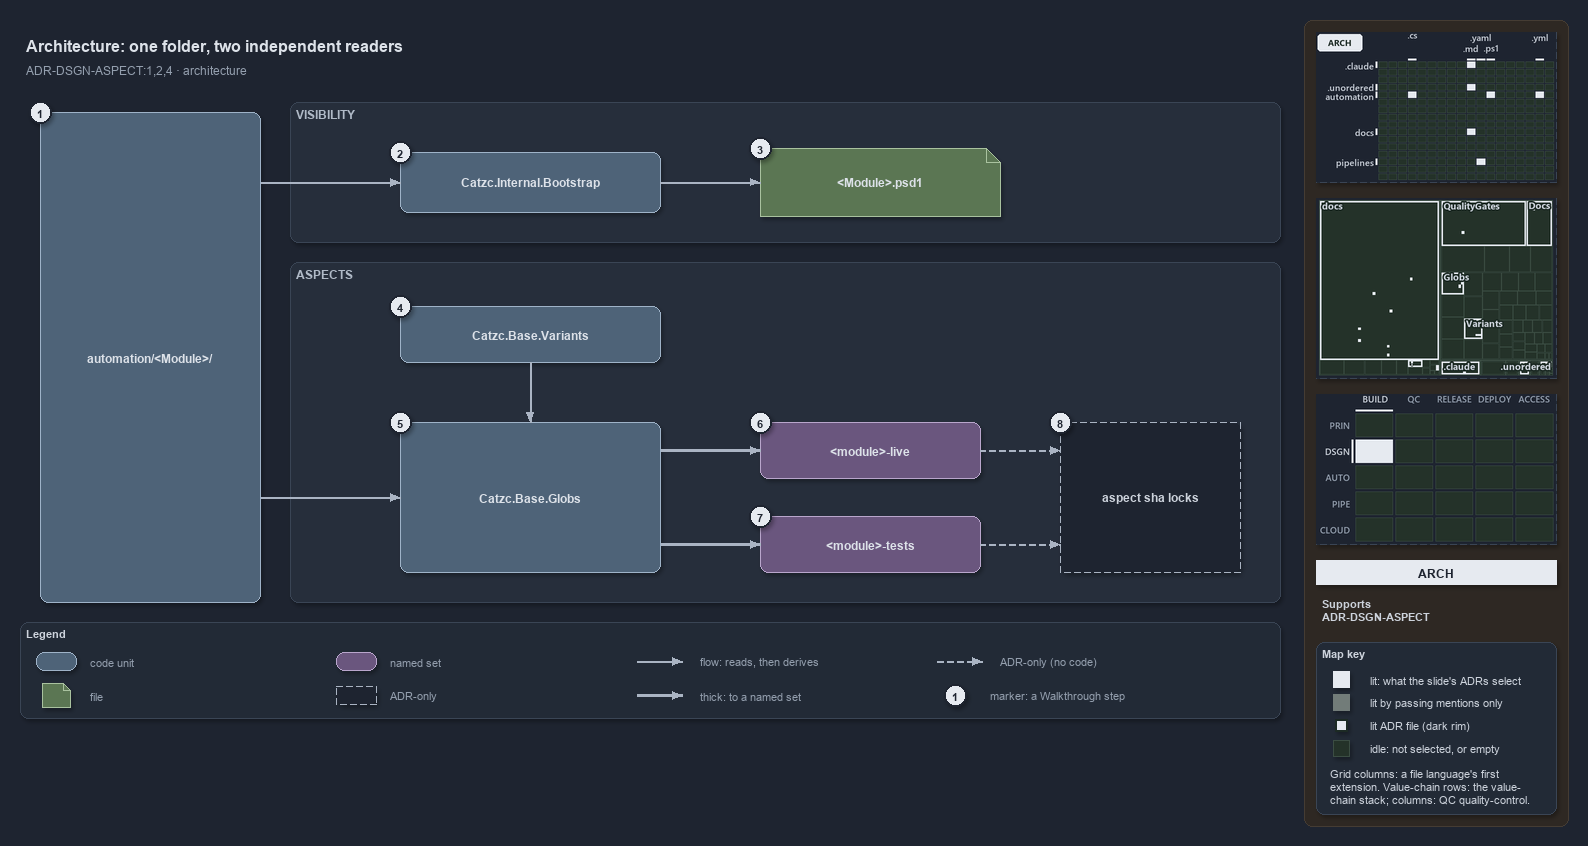

The diagram above was exported from draw.io. Its source (the exported page's mxGraphModel, read from the mxfile embedded in the PNG):
<mxGraphModel dx="1024" dy="768" grid="0" gridSize="10" guides="1" tooltips="1" connect="1" arrows="1" fold="1" page="1" pageScale="1" pageWidth="1572" pageHeight="722" background="#1E2430" math="0" shadow="1">
  <root>
    <mxCell id="0" />
    <mxCell id="1" parent="0" />
    <mxCell id="sidebar-bg" value="" style="rounded=1;arcSize=2;html=1;fillColor=#2E2823;strokeColor=#453C33;shadow=0;" vertex="1" parent="1">
      <mxGeometry x="1304" y="4" width="264" height="806" as="geometry" />
    </mxCell>
    <mxCell id="title" value="Architecture: one folder, two independent readers" style="text;html=1;align=left;verticalAlign=middle;fontSize=16;fontStyle=1;fontColor=#DDE2E9;" vertex="1" parent="1">
      <mxGeometry x="20" y="14" width="1260" height="30" as="geometry" />
    </mxCell>
    <mxCell id="subtitle" value="ADR-DSGN-ASPECT:1,2,4 &amp;#183; architecture" style="text;html=1;align=left;verticalAlign=middle;fontSize=12;fontColor=#949FAE;" vertex="1" parent="1">
      <mxGeometry x="20" y="44" width="1240" height="20" as="geometry" />
    </mxCell>
    <mxCell id="band-visibility" value="VISIBILITY" style="rounded=1;html=1;arcSize=3;fillColor=#262E3B;strokeColor=#3A4555;verticalAlign=top;align=left;spacingLeft=8;fontStyle=1;fontSize=12;fontColor=#B0BAC7;" vertex="1" parent="1">
      <mxGeometry x="290" y="86" width="990" height="140" as="geometry" />
    </mxCell>
    <mxCell id="band-aspects" value="ASPECTS" style="rounded=1;html=1;arcSize=3;fillColor=#262E3B;strokeColor=#3A4555;verticalAlign=top;align=left;spacingLeft=8;fontStyle=1;fontSize=12;fontColor=#B0BAC7;" vertex="1" parent="1">
      <mxGeometry x="290" y="246" width="990" height="340" as="geometry" />
    </mxCell>
    <mxCell id="folder" value="&lt;b&gt;automation/&amp;lt;Module&amp;gt;/&lt;/b&gt;" style="rounded=1;whiteSpace=wrap;html=1;arcSize=20;fillColor=#4E6378;strokeColor=#9FB3C8;fontColor=#DDE2E9;fontSize=12;" vertex="1" parent="1">
      <mxGeometry x="40" y="96" width="220" height="490" as="geometry" />
    </mxCell>
    <mxCell id="bootstrap" value="&lt;b&gt;Catzc.Internal.Bootstrap&lt;/b&gt;" style="rounded=1;whiteSpace=wrap;html=1;arcSize=20;fillColor=#4E6378;strokeColor=#9FB3C8;fontColor=#DDE2E9;fontSize=12;" vertex="1" parent="1">
      <mxGeometry x="400" y="136" width="260" height="60" as="geometry" />
    </mxCell>
    <mxCell id="psd1" value="&lt;b&gt;&amp;lt;Module&amp;gt;.psd1&lt;/b&gt;" style="shape=note;size=14;whiteSpace=wrap;html=1;fillColor=#5B7653;strokeColor=#A9C29F;fontColor=#DDE2E9;fontSize=12;" vertex="1" parent="1">
      <mxGeometry x="760" y="132" width="240" height="68" as="geometry" />
    </mxCell>
    <mxCell id="variants" value="&lt;b&gt;Catzc.Base.Variants&lt;/b&gt;" style="rounded=1;whiteSpace=wrap;html=1;arcSize=20;fillColor=#4E6378;strokeColor=#9FB3C8;fontColor=#DDE2E9;fontSize=12;" vertex="1" parent="1">
      <mxGeometry x="400" y="290" width="260" height="56" as="geometry" />
    </mxCell>
    <mxCell id="globs" value="&lt;b&gt;Catzc.Base.Globs&lt;/b&gt;" style="rounded=1;whiteSpace=wrap;html=1;arcSize=20;fillColor=#4E6378;strokeColor=#9FB3C8;fontColor=#DDE2E9;fontSize=12;" vertex="1" parent="1">
      <mxGeometry x="400" y="406" width="260" height="150" as="geometry" />
    </mxCell>
    <mxCell id="live" value="&lt;b&gt;&amp;lt;module&amp;gt;-live&lt;/b&gt;" style="rounded=1;whiteSpace=wrap;html=1;arcSize=20;fillColor=#6A567E;strokeColor=#B9A6CC;fontColor=#DDE2E9;fontSize=12;" vertex="1" parent="1">
      <mxGeometry x="760" y="406" width="220" height="56" as="geometry" />
    </mxCell>
    <mxCell id="tests" value="&lt;b&gt;&amp;lt;module&amp;gt;-tests&lt;/b&gt;" style="rounded=1;whiteSpace=wrap;html=1;arcSize=20;fillColor=#6A567E;strokeColor=#B9A6CC;fontColor=#DDE2E9;fontSize=12;" vertex="1" parent="1">
      <mxGeometry x="760" y="500" width="220" height="56" as="geometry" />
    </mxCell>
    <mxCell id="locks" value="&lt;b&gt;aspect sha locks&lt;/b&gt;" style="rounded=1;whiteSpace=wrap;html=1;arcSize=20;fillColor=#1E2430;strokeColor=#AAB4C3;dashed=1;fontSize=12;" vertex="1" parent="1">
      <mxGeometry x="1060" y="406" width="180" height="150" as="geometry" />
    </mxCell>
    <mxCell id="port-folder-r1" value="" style="text;html=1;strokeColor=none;fillColor=none;" vertex="1" parent="1">
      <mxGeometry x="260" y="166" width="1" height="1" as="geometry" />
    </mxCell>
    <mxCell id="edge-folder-bootstrap" value="" style="edgeStyle=orthogonalEdgeStyle;rounded=1;html=1;endArrow=block;strokeColor=#AAB4C3;fontColor=#CDD3DC;shadow=0;" edge="1" parent="1" source="port-folder-r1" target="bootstrap">
      <mxGeometry relative="1" as="geometry" />
    </mxCell>
    <mxCell id="edge-bootstrap-psd1" value="" style="edgeStyle=orthogonalEdgeStyle;rounded=1;html=1;endArrow=block;strokeColor=#AAB4C3;fontColor=#CDD3DC;shadow=0;" edge="1" parent="1" source="bootstrap" target="psd1">
      <mxGeometry relative="1" as="geometry" />
    </mxCell>
    <mxCell id="port-folder-r2" value="" style="text;html=1;strokeColor=none;fillColor=none;" vertex="1" parent="1">
      <mxGeometry x="260" y="481" width="1" height="1" as="geometry" />
    </mxCell>
    <mxCell id="edge-folder-globs" value="" style="edgeStyle=orthogonalEdgeStyle;rounded=1;html=1;endArrow=block;strokeColor=#AAB4C3;fontColor=#CDD3DC;shadow=0;" edge="1" parent="1" source="port-folder-r2" target="globs">
      <mxGeometry relative="1" as="geometry" />
    </mxCell>
    <mxCell id="edge-variants-globs" value="" style="edgeStyle=orthogonalEdgeStyle;rounded=1;html=1;endArrow=block;strokeColor=#AAB4C3;fontColor=#CDD3DC;shadow=0;" edge="1" parent="1" source="variants" target="globs">
      <mxGeometry relative="1" as="geometry" />
    </mxCell>
    <mxCell id="port-globs-r1" value="" style="text;html=1;strokeColor=none;fillColor=none;" vertex="1" parent="1">
      <mxGeometry x="660" y="434" width="1" height="1" as="geometry" />
    </mxCell>
    <mxCell id="edge-globs-live" value="" style="edgeStyle=orthogonalEdgeStyle;rounded=1;html=1;endArrow=block;strokeColor=#AAB4C3;strokeWidth=2.5;fontColor=#CDD3DC;shadow=0;" edge="1" parent="1" source="port-globs-r1" target="live">
      <mxGeometry relative="1" as="geometry" />
    </mxCell>
    <mxCell id="port-globs-r2" value="" style="text;html=1;strokeColor=none;fillColor=none;" vertex="1" parent="1">
      <mxGeometry x="660" y="528" width="1" height="1" as="geometry" />
    </mxCell>
    <mxCell id="edge-globs-tests" value="" style="edgeStyle=orthogonalEdgeStyle;rounded=1;html=1;endArrow=block;strokeColor=#AAB4C3;strokeWidth=2.5;fontColor=#CDD3DC;shadow=0;" edge="1" parent="1" source="port-globs-r2" target="tests">
      <mxGeometry relative="1" as="geometry" />
    </mxCell>
    <mxCell id="port-locks-l1" value="" style="text;html=1;strokeColor=none;fillColor=none;" vertex="1" parent="1">
      <mxGeometry x="1060" y="434" width="1" height="1" as="geometry" />
    </mxCell>
    <mxCell id="edge-live-locks" value="" style="edgeStyle=orthogonalEdgeStyle;rounded=1;html=1;endArrow=block;strokeColor=#AAB4C3;dashed=1;fontColor=#CDD3DC;shadow=0;" edge="1" parent="1" source="live" target="port-locks-l1">
      <mxGeometry relative="1" as="geometry" />
    </mxCell>
    <mxCell id="port-locks-l2" value="" style="text;html=1;strokeColor=none;fillColor=none;" vertex="1" parent="1">
      <mxGeometry x="1060" y="528" width="1" height="1" as="geometry" />
    </mxCell>
    <mxCell id="edge-tests-locks" value="" style="edgeStyle=orthogonalEdgeStyle;rounded=1;html=1;endArrow=block;strokeColor=#AAB4C3;dashed=1;fontColor=#CDD3DC;shadow=0;" edge="1" parent="1" source="tests" target="port-locks-l2">
      <mxGeometry relative="1" as="geometry" />
    </mxCell>
    <mxCell id="mark-1" value="1" style="ellipse;html=1;fillColor=#E6EAF0;strokeColor=#1E2430;strokeWidth=2;fontColor=#1E2430;fontStyle=1;fontSize=11;" vertex="1" parent="1">
      <mxGeometry x="29" y="85" width="22" height="22" as="geometry" />
    </mxCell>
    <mxCell id="mark-2" value="2" style="ellipse;html=1;fillColor=#E6EAF0;strokeColor=#1E2430;strokeWidth=2;fontColor=#1E2430;fontStyle=1;fontSize=11;" vertex="1" parent="1">
      <mxGeometry x="389" y="125" width="22" height="22" as="geometry" />
    </mxCell>
    <mxCell id="mark-3" value="3" style="ellipse;html=1;fillColor=#E6EAF0;strokeColor=#1E2430;strokeWidth=2;fontColor=#1E2430;fontStyle=1;fontSize=11;" vertex="1" parent="1">
      <mxGeometry x="749" y="121" width="22" height="22" as="geometry" />
    </mxCell>
    <mxCell id="mark-4" value="4" style="ellipse;html=1;fillColor=#E6EAF0;strokeColor=#1E2430;strokeWidth=2;fontColor=#1E2430;fontStyle=1;fontSize=11;" vertex="1" parent="1">
      <mxGeometry x="389" y="279" width="22" height="22" as="geometry" />
    </mxCell>
    <mxCell id="mark-5" value="5" style="ellipse;html=1;fillColor=#E6EAF0;strokeColor=#1E2430;strokeWidth=2;fontColor=#1E2430;fontStyle=1;fontSize=11;" vertex="1" parent="1">
      <mxGeometry x="389" y="395" width="22" height="22" as="geometry" />
    </mxCell>
    <mxCell id="mark-6" value="6" style="ellipse;html=1;fillColor=#E6EAF0;strokeColor=#1E2430;strokeWidth=2;fontColor=#1E2430;fontStyle=1;fontSize=11;" vertex="1" parent="1">
      <mxGeometry x="749" y="395" width="22" height="22" as="geometry" />
    </mxCell>
    <mxCell id="mark-7" value="7" style="ellipse;html=1;fillColor=#E6EAF0;strokeColor=#1E2430;strokeWidth=2;fontColor=#1E2430;fontStyle=1;fontSize=11;" vertex="1" parent="1">
      <mxGeometry x="749" y="489" width="22" height="22" as="geometry" />
    </mxCell>
    <mxCell id="mark-8" value="8" style="ellipse;html=1;fillColor=#E6EAF0;strokeColor=#1E2430;strokeWidth=2;fontColor=#1E2430;fontStyle=1;fontSize=11;" vertex="1" parent="1">
      <mxGeometry x="1049" y="395" width="22" height="22" as="geometry" />
    </mxCell>
    <mxCell id="legend" value="&lt;b&gt;Legend&lt;/b&gt;" style="rounded=1;whiteSpace=wrap;html=1;arcSize=6;fillColor=#222A36;strokeColor=#3A4555;align=left;verticalAlign=top;spacing=8;fontSize=11;fontColor=#CDD3DC;" vertex="1" parent="1">
      <mxGeometry x="20" y="606" width="1260" height="96" as="geometry" />
    </mxCell>
    <mxCell id="legend-code" value="" style="rounded=1;whiteSpace=wrap;html=1;arcSize=20;fillColor=#4E6378;strokeColor=#9FB3C8;fontColor=#DDE2E9;fontSize=12;" vertex="1" parent="1">
      <mxGeometry x="36" y="636" width="40" height="18" as="geometry" />
    </mxCell>
    <mxCell id="legend-code-text" value="code unit" style="text;html=1;align=left;verticalAlign=middle;fontSize=11;fontColor=#949FAE;" vertex="1" parent="1">
      <mxGeometry x="84" y="635" width="240" height="20" as="geometry" />
    </mxCell>
    <mxCell id="legend-file" value="" style="shape=note;size=7;whiteSpace=wrap;html=1;fillColor=#5B7653;strokeColor=#A9C29F;fontColor=#DDE2E9;fontSize=12;" vertex="1" parent="1">
      <mxGeometry x="42" y="667" width="28" height="24" as="geometry" />
    </mxCell>
    <mxCell id="legend-file-text" value="file" style="text;html=1;align=left;verticalAlign=middle;fontSize=11;fontColor=#949FAE;" vertex="1" parent="1">
      <mxGeometry x="84" y="669" width="240" height="20" as="geometry" />
    </mxCell>
    <mxCell id="legend-set" value="" style="rounded=1;whiteSpace=wrap;html=1;arcSize=20;fillColor=#6A567E;strokeColor=#B9A6CC;fontColor=#DDE2E9;fontSize=12;" vertex="1" parent="1">
      <mxGeometry x="336" y="636" width="40" height="18" as="geometry" />
    </mxCell>
    <mxCell id="legend-set-text" value="named set" style="text;html=1;align=left;verticalAlign=middle;fontSize=11;fontColor=#949FAE;" vertex="1" parent="1">
      <mxGeometry x="384" y="635" width="240" height="20" as="geometry" />
    </mxCell>
    <mxCell id="legend-adronly" value="" style="rounded=1;whiteSpace=wrap;html=1;arcSize=20;fillColor=#1E2430;strokeColor=#AAB4C3;dashed=1;fontSize=12;" vertex="1" parent="1">
      <mxGeometry x="336" y="670" width="40" height="18" as="geometry" />
    </mxCell>
    <mxCell id="legend-adronly-text" value="ADR-only" style="text;html=1;align=left;verticalAlign=middle;fontSize=11;fontColor=#949FAE;" vertex="1" parent="1">
      <mxGeometry x="384" y="669" width="240" height="20" as="geometry" />
    </mxCell>
    <mxCell id="legend-flow-a" value="" style="text;html=1;strokeColor=none;fillColor=none;" vertex="1" parent="1">
      <mxGeometry x="636" y="645" width="1" height="1" as="geometry" />
    </mxCell>
    <mxCell id="legend-flow-b" value="" style="text;html=1;strokeColor=none;fillColor=none;" vertex="1" parent="1">
      <mxGeometry x="682" y="645" width="1" height="1" as="geometry" />
    </mxCell>
    <mxCell id="legend-flow" value="" style="edgeStyle=orthogonalEdgeStyle;rounded=1;html=1;endArrow=block;strokeColor=#AAB4C3;fontColor=#CDD3DC;shadow=0;" edge="1" parent="1" source="legend-flow-a" target="legend-flow-b">
      <mxGeometry relative="1" as="geometry" />
    </mxCell>
    <mxCell id="legend-flow-text" value="flow: reads, then derives" style="text;html=1;align=left;verticalAlign=middle;fontSize=11;fontColor=#949FAE;" vertex="1" parent="1">
      <mxGeometry x="694" y="635" width="240" height="20" as="geometry" />
    </mxCell>
    <mxCell id="legend-thick-a" value="" style="text;html=1;strokeColor=none;fillColor=none;" vertex="1" parent="1">
      <mxGeometry x="636" y="679" width="1" height="1" as="geometry" />
    </mxCell>
    <mxCell id="legend-thick-b" value="" style="text;html=1;strokeColor=none;fillColor=none;" vertex="1" parent="1">
      <mxGeometry x="682" y="679" width="1" height="1" as="geometry" />
    </mxCell>
    <mxCell id="legend-thick" value="" style="edgeStyle=orthogonalEdgeStyle;rounded=1;html=1;endArrow=block;strokeColor=#AAB4C3;strokeWidth=2.5;fontColor=#CDD3DC;shadow=0;" edge="1" parent="1" source="legend-thick-a" target="legend-thick-b">
      <mxGeometry relative="1" as="geometry" />
    </mxCell>
    <mxCell id="legend-thick-text" value="thick: to a named set" style="text;html=1;align=left;verticalAlign=middle;fontSize=11;fontColor=#949FAE;" vertex="1" parent="1">
      <mxGeometry x="694" y="669" width="240" height="20" as="geometry" />
    </mxCell>
    <mxCell id="legend-adr-a" value="" style="text;html=1;strokeColor=none;fillColor=none;" vertex="1" parent="1">
      <mxGeometry x="936" y="645" width="1" height="1" as="geometry" />
    </mxCell>
    <mxCell id="legend-adr-b" value="" style="text;html=1;strokeColor=none;fillColor=none;" vertex="1" parent="1">
      <mxGeometry x="982" y="645" width="1" height="1" as="geometry" />
    </mxCell>
    <mxCell id="legend-adr" value="" style="edgeStyle=orthogonalEdgeStyle;rounded=1;html=1;endArrow=block;strokeColor=#AAB4C3;dashed=1;fontColor=#CDD3DC;shadow=0;" edge="1" parent="1" source="legend-adr-a" target="legend-adr-b">
      <mxGeometry relative="1" as="geometry" />
    </mxCell>
    <mxCell id="legend-adr-text" value="ADR-only (no code)" style="text;html=1;align=left;verticalAlign=middle;fontSize=11;fontColor=#949FAE;" vertex="1" parent="1">
      <mxGeometry x="994" y="635" width="240" height="20" as="geometry" />
    </mxCell>
    <mxCell id="legend-mark" value="1" style="ellipse;html=1;fillColor=#E6EAF0;strokeColor=#1E2430;strokeWidth=2;fontColor=#1E2430;fontStyle=1;fontSize=11;" vertex="1" parent="1">
      <mxGeometry x="944" y="668" width="22" height="22" as="geometry" />
    </mxCell>
    <mxCell id="legend-mark-text" value="marker: a Walkthrough step" style="text;html=1;align=left;verticalAlign=middle;fontSize=11;fontColor=#949FAE;" vertex="1" parent="1">
      <mxGeometry x="984" y="669" width="220" height="20" as="geometry" />
    </mxCell>
    <mxCell id="minimap-grid" value="" style="shape=image;html=1;imageAspect=0;aspect=fixed;verticalLabelPosition=bottom;strokeColor=#3A4555;dashed=1;fillColor=#222A36;image=data:image/png,(base64 omitted: 12968 chars);" vertex="1" parent="1">
      <mxGeometry x="1316" y="16" width="240" height="150" as="geometry" />
    </mxCell>
    <mxCell id="minimap-tree" value="" style="shape=image;html=1;imageAspect=0;aspect=fixed;verticalLabelPosition=bottom;strokeColor=#3A4555;dashed=1;fillColor=#222A36;image=data:image/png,(base64 omitted: 18460 chars);" vertex="1" parent="1">
      <mxGeometry x="1316" y="182" width="240" height="180" as="geometry" />
    </mxCell>
    <mxCell id="minimap-chain" value="" style="shape=image;html=1;imageAspect=0;aspect=fixed;verticalLabelPosition=bottom;strokeColor=#3A4555;dashed=1;fillColor=#222A36;image=data:image/png,(base64 omitted: 12436 chars);" vertex="1" parent="1">
      <mxGeometry x="1316" y="378" width="240" height="150" as="geometry" />
    </mxCell>
    <mxCell id="lens-badge" value="ARCH" style="rounded=0;whiteSpace=wrap;html=1;align=center;verticalAlign=middle;fontSize=12;fontStyle=1;fontColor=#1E2430;fillColor=#E6EAF0;strokeColor=none;" vertex="1" parent="1">
      <mxGeometry x="1316" y="544" width="240" height="24" as="geometry" />
    </mxCell>
    <mxCell id="supports" value="&lt;b&gt;Supports&lt;/b&gt;&lt;br&gt;ADR-DSGN-ASPECT" style="text;html=1;whiteSpace=wrap;align=left;verticalAlign=top;fontSize=11;fontColor=#CDD3DC;" vertex="1" parent="1">
      <mxGeometry x="1316" y="576" width="240" height="38" as="geometry" />
    </mxCell>
    <mxCell id="mapkey" value="&lt;b&gt;Map key&lt;/b&gt;" style="rounded=1;arcSize=6;whiteSpace=wrap;html=1;align=left;verticalAlign=top;fontSize=11;fontColor=#CDD3DC;fillColor=#222A36;strokeColor=#3A4555;spacingLeft=8;spacingTop=2;" vertex="1" parent="1">
      <mxGeometry x="1316" y="626" width="240" height="172" as="geometry" />
    </mxCell>
    <mxCell id="mapkey-lit" value="" style="rounded=0;html=1;fillColor=#E6EAF0;strokeColor=#E6EAF0;" vertex="1" parent="1">
      <mxGeometry x="1333.0" y="655.0" width="16" height="16" as="geometry" />
    </mxCell>
    <mxCell id="mapkey-lit-text" value="lit: what the slide's ADRs select" style="text;html=1;align=left;verticalAlign=middle;fontSize=11;fontColor=#CDD3DC;" vertex="1" parent="1">
      <mxGeometry x="1364" y="653" width="184" height="20" as="geometry" />
    </mxCell>
    <mxCell id="mapkey-touched" value="" style="rounded=0;html=1;fillColor=#727C79;strokeColor=#727C79;" vertex="1" parent="1">
      <mxGeometry x="1333.0" y="678.0" width="16" height="16" as="geometry" />
    </mxCell>
    <mxCell id="mapkey-touched-text" value="lit by passing mentions only" style="text;html=1;align=left;verticalAlign=middle;fontSize=11;fontColor=#CDD3DC;" vertex="1" parent="1">
      <mxGeometry x="1364" y="676" width="184" height="20" as="geometry" />
    </mxCell>
    <mxCell id="mapkey-adr" value="" style="rounded=0;html=1;fillColor=#E6EAF0;strokeColor=#1C2A24;strokeWidth=2;" vertex="1" parent="1">
      <mxGeometry x="1335.0" y="703.0" width="12" height="12" as="geometry" />
    </mxCell>
    <mxCell id="mapkey-adr-text" value="lit ADR file (dark rim)" style="text;html=1;align=left;verticalAlign=middle;fontSize=11;fontColor=#CDD3DC;" vertex="1" parent="1">
      <mxGeometry x="1364" y="699" width="184" height="20" as="geometry" />
    </mxCell>
    <mxCell id="mapkey-idle" value="" style="rounded=0;html=1;fillColor=#243229;strokeColor=#3B4D43;" vertex="1" parent="1">
      <mxGeometry x="1333.0" y="724.0" width="16" height="16" as="geometry" />
    </mxCell>
    <mxCell id="mapkey-idle-text" value="idle: not selected, or empty" style="text;html=1;align=left;verticalAlign=middle;fontSize=11;fontColor=#CDD3DC;" vertex="1" parent="1">
      <mxGeometry x="1364" y="722" width="184" height="20" as="geometry" />
    </mxCell>
    <mxCell id="mapkey-codes" value="Grid columns: a file language's first&lt;br&gt;extension. Value-chain rows: the value-&lt;br&gt;chain stack; columns: QC quality-control." style="text;html=1;align=left;verticalAlign=top;whiteSpace=wrap;fontSize=11;fontColor=#CDD3DC;" vertex="1" parent="1">
      <mxGeometry x="1324" y="746" width="224" height="46" as="geometry" />
    </mxCell>
  </root>
</mxGraphModel>